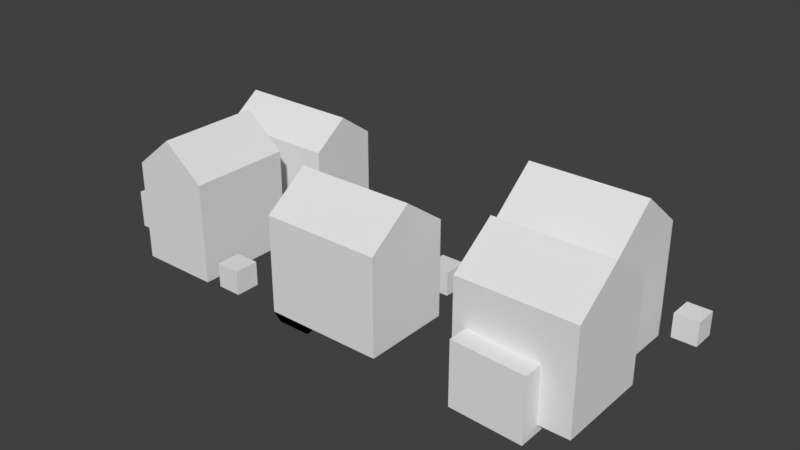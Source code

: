 # Source: Casas.blend  (saved by Blender 2.79.0; exported with 4.5.12 LTS)
import bpy
from mathutils import Matrix  # noqa: F401  (used for matrix-valued properties, if any)

bpy.ops.wm.read_factory_settings(use_empty=True)
scene = bpy.context.scene
scene.name = 'Scene'

# ---- collections
col_collection_1 = bpy.data.collections.new('Collection 1'); scene.collection.children.link(col_collection_1)

# ---- world
world_world = bpy.data.worlds.new('World'); scene.world = world_world
world_world.color = (0.05088, 0.05088, 0.05088)
world_world.use_sun_shadow = False
world_world.sun_shadow_jitter_overblur = 0.0
world_world.cycles.sampling_method = 'MANUAL'

# ---- meshes
me_cube_009 = bpy.data.meshes.new('Cube.009')
me_cube_009.from_pydata([(-1.337, 1.436, -0.1053), (-1.337, 1.436, 0.4491), (-1.421, 2.226, -0.03876), (-1.421, 2.226, 0.7506), (-0.07564, 1.436, -0.03876), (-0.07564, 1.436, 0.7506), (-0.2029, 2.226, -0.009857), (-0.2029, 2.226, 0.5249), (-0.7469, 2.226, -0.009857), (-0.7469, 2.226, 0.5249), (-0.9579, 1.436, -0.1053), (-0.9579, 1.436, 0.4491), (-1.421, 1.436, -0.03876), (-1.421, 1.436, 0.7506), (-0.8742, 1.436, 0.7506), (-0.8742, 1.436, -0.03876), (-1.421, 1.436, 0.8174), (-1.421, 2.226, 0.8174), (-0.8742, 2.226, 0.8174), (-0.07564, 2.226, 0.8174), (-0.07564, 1.436, 0.8174), (-0.8742, 1.436, 0.8174), (-1.421, 1.831, -0.03876), (-1.421, 1.831, 0.7506), (-0.07564, 1.831, -0.03876), (-0.07564, 1.831, 0.7506), (-0.8742, 1.831, -0.03876), (-1.421, 1.831, 1.099), (-0.07564, 1.831, 1.099), (-0.8742, 1.831, 1.099), (-0.8742, 2.226, 0.7506), (-0.07564, 2.226, 0.7506), (-0.07564, 2.226, -0.03876), (-0.8742, 2.226, -0.03876), (-0.2029, 2.226, -0.009857), (-0.2029, 2.226, 0.5249), (-0.7469, 2.226, -0.009857), (-0.7469, 2.226, 0.5249)], [], [(22, 23, 3, 2), (24, 25, 5, 4), (10, 11, 1, 0), (26, 24, 4, 15), (14, 5, 20, 21), (25, 31, 19, 28), (22, 26, 15, 12), (4, 5, 14, 15), (2, 3, 30, 33), (0, 1, 13, 12), (1, 11, 14, 13), (10, 0, 12, 15), (11, 10, 15, 14), (29, 27, 16, 21), (28, 29, 21, 20), (30, 3, 17, 18), (23, 13, 16, 27), (13, 14, 21, 16), (31, 30, 18, 19), (3, 23, 27, 17), (19, 18, 29, 28), (18, 17, 27, 29), (2, 33, 26, 22), (5, 25, 28, 20), (33, 32, 24, 26), (32, 31, 25, 24), (12, 13, 23, 22), (7, 9, 30, 31), (6, 7, 31, 32), (8, 6, 32, 33), (9, 8, 33, 30), (36, 37, 35, 34)])
me_cube_009.use_remesh_preserve_volume = False
me_cube_009.use_remesh_preserve_attributes = False
me_cube_009.use_mirror_vertex_groups = False
me_cube_009.update()
me_cube_007 = bpy.data.meshes.new('Cube.007')
me_cube_007.from_pydata([(-1.675, 0.2905, -0.1115), (-1.675, 0.2905, 0.3015), (-1.675, 0.6436, -0.1115), (-1.675, 0.6436, 0.3015), (-1.408, 0.2905, -0.1115), (-1.408, 0.2905, 0.3015), (-1.408, 0.6436, -0.1115), (-1.408, 0.6436, 0.3015)], [], [(0, 1, 3, 2), (2, 3, 7, 6), (6, 7, 5, 4), (4, 5, 1, 0), (2, 6, 4, 0), (7, 3, 1, 5)])
me_cube_007.use_remesh_preserve_volume = False
me_cube_007.use_remesh_preserve_attributes = False
me_cube_007.use_mirror_vertex_groups = False
me_cube_007.update()
me_cube_006 = bpy.data.meshes.new('Cube.006')
me_cube_006.from_pydata([(-1.16, 1.011, -0.2659), (-1.16, 1.011, 0.4345), (-0.2856, 1.08, -0.1819), (-0.2856, 1.08, 0.8153), (-1.16, -0.0232, -0.1819), (-1.16, -0.0232, 0.8153), (-0.2856, -0.0232, -0.1819), (-0.2856, -0.0232, 0.8153), (-0.2856, 0.6316, -0.1819), (-0.2856, 0.6316, 0.8153), (-1.16, 0.7002, -0.2659), (-1.16, 0.7002, 0.4345), (-1.16, 1.08, -0.1819), (-1.16, 1.08, 0.8153), (-1.16, 0.6316, 0.8153), (-1.16, 0.6316, -0.1819), (-1.16, 1.08, 0.8996), (-0.2856, 1.08, 0.8996), (-0.2856, 0.6316, 0.8996), (-0.2856, -0.0232, 0.8996), (-1.16, -0.0232, 0.8996), (-1.16, 0.6316, 0.8996), (-0.7229, 1.08, -0.1819), (-0.7229, 1.08, 0.8153), (-0.7229, -0.0232, -0.1819), (-0.7229, -0.0232, 0.8153), (-0.7229, 0.6316, -0.1819), (-0.7229, 1.08, 1.256), (-0.7229, -0.0232, 1.256), (-0.7229, 0.6316, 1.256)], [], [(22, 23, 3, 2), (8, 9, 7, 6), (24, 25, 5, 4), (10, 11, 1, 0), (26, 24, 4, 15), (14, 5, 20, 21), (25, 7, 19, 28), (22, 26, 15, 12), (4, 5, 14, 15), (2, 3, 9, 8), (0, 1, 13, 12), (1, 11, 14, 13), (10, 0, 12, 15), (11, 10, 15, 14), (29, 27, 16, 21), (28, 29, 21, 20), (9, 3, 17, 18), (23, 13, 16, 27), (13, 14, 21, 16), (7, 9, 18, 19), (3, 23, 27, 17), (19, 18, 29, 28), (18, 17, 27, 29), (2, 8, 26, 22), (5, 25, 28, 20), (8, 6, 24, 26), (6, 7, 25, 24), (12, 13, 23, 22)])
me_cube_006.use_remesh_preserve_volume = False
me_cube_006.use_remesh_preserve_attributes = False
me_cube_006.use_mirror_vertex_groups = False
me_cube_006.update()
me_cube_005 = bpy.data.meshes.new('Cube.005')
me_cube_005.from_pydata([(0.08186, -0.1665, -0.02744), (0.08186, -0.1665, 0.2297), (0.08186, 0.09063, -0.02744), (0.08186, 0.09063, 0.2297), (0.339, -0.1665, -0.02744), (0.339, -0.1665, 0.2297), (0.339, 0.09063, -0.02744), (0.339, 0.09063, 0.2297)], [], [(0, 1, 3, 2), (2, 3, 7, 6), (6, 7, 5, 4), (4, 5, 1, 0), (2, 6, 4, 0), (7, 3, 1, 5)])
me_cube_005.use_remesh_preserve_volume = False
me_cube_005.use_remesh_preserve_attributes = False
me_cube_005.use_mirror_vertex_groups = False
me_cube_005.update()
me_cube_004 = bpy.data.meshes.new('Cube.004')
me_cube_004.from_pydata([(1.619, 1.153, -0.05499), (1.619, 1.153, 0.2021), (1.619, 1.41, -0.05499), (1.619, 1.41, 0.2021), (1.876, 1.153, -0.05499), (1.876, 1.153, 0.2021), (1.876, 1.41, -0.05499), (1.876, 1.41, 0.2021)], [], [(0, 1, 3, 2), (2, 3, 7, 6), (6, 7, 5, 4), (4, 5, 1, 0), (2, 6, 4, 0), (7, 3, 1, 5)])
me_cube_004.use_remesh_preserve_volume = False
me_cube_004.use_remesh_preserve_attributes = False
me_cube_004.use_mirror_vertex_groups = False
me_cube_004.update()
me_cube_003 = bpy.data.meshes.new('Cube.003')
me_cube_003.from_pydata([(0.8323, -0.0935, -0.1656), (0.8323, -0.0935, 0.5612), (0.754, 0.8525, -0.08587), (0.754, 0.8525, 0.8602), (2.011, -0.0935, -0.08587), (2.011, -0.0935, 0.8602), (2.011, 0.8525, -0.08587), (2.011, 0.8525, 0.8602), (1.265, 0.8525, -0.08587), (1.265, 0.8525, 0.8602), (1.187, -0.0935, -0.1656), (1.187, -0.0935, 0.5612), (0.754, -0.0935, -0.08587), (0.754, -0.0935, 0.8602), (1.265, -0.0935, 0.8602), (1.265, -0.0935, -0.08587), (0.754, -0.0935, 0.9402), (0.754, 0.8525, 0.9402), (1.265, 0.8525, 0.9402), (2.011, 0.8525, 0.9402), (2.011, -0.0935, 0.9402), (1.265, -0.0935, 0.9402), (0.754, 0.3795, -0.08587), (0.754, 0.3795, 0.8602), (2.011, 0.3795, -0.08587), (2.011, 0.3795, 0.8602), (1.265, 0.3795, -0.08587), (0.754, 0.3795, 1.278), (2.011, 0.3795, 1.278), (1.265, 0.3795, 1.278), (0.5323, 0.1729, -0.1406), (0.5323, 0.1729, 0.5011), (0.5323, 0.7523, -0.1406), (0.5323, 0.7523, 0.5011), (1.174, 0.1729, -0.1406), (1.174, 0.1729, 0.5011), (1.174, 0.7523, -0.1406), (1.174, 0.7523, 0.5011), (0.8323, -0.0935, -0.1656), (0.8323, -0.0935, 0.5612), (1.187, -0.0935, -0.1656), (1.187, -0.0935, 0.5612)], [], [(22, 23, 3, 2), (8, 9, 7, 6), (24, 25, 5, 4), (26, 24, 4, 15), (14, 5, 20, 21), (25, 7, 19, 28), (22, 26, 15, 12), (4, 5, 14, 15), (2, 3, 9, 8), (0, 1, 13, 12), (1, 11, 14, 13), (10, 0, 12, 15), (11, 10, 15, 14), (29, 27, 16, 21), (28, 29, 21, 20), (9, 3, 17, 18), (23, 13, 16, 27), (13, 14, 21, 16), (7, 9, 18, 19), (3, 23, 27, 17), (19, 18, 29, 28), (18, 17, 27, 29), (2, 8, 26, 22), (5, 25, 28, 20), (8, 6, 24, 26), (6, 7, 25, 24), (12, 13, 23, 22), (30, 31, 33, 32), (32, 33, 37, 36), (36, 37, 35, 34), (34, 35, 31, 30), (32, 36, 34, 30), (37, 33, 31, 35), (40, 41, 39, 38)])
me_cube_003.use_remesh_preserve_volume = False
me_cube_003.use_remesh_preserve_attributes = False
me_cube_003.use_mirror_vertex_groups = False
me_cube_003.update()
me_cube_002 = bpy.data.meshes.new('Cube.002')
me_cube_002.from_pydata([(2.894, -0.02198, -0.1158), (2.894, -0.02198, 0.5767), (2.82, 0.9641, -0.03276), (2.82, 0.9641, 0.9533), (4.013, -0.02198, -0.03276), (4.013, -0.02198, 0.9533), (4.013, 0.9641, -0.03276), (4.013, 0.9641, 0.9533), (3.304, 0.9641, -0.03276), (3.304, 0.9641, 0.9533), (3.23, -0.02198, -0.1158), (3.23, -0.02198, 0.5767), (2.82, -0.02198, -0.03276), (2.82, -0.02198, 0.9533), (3.304, -0.02198, 0.9533), (3.304, -0.02198, -0.03276), (2.82, -0.02198, 1.037), (2.82, 0.9641, 1.037), (3.304, 0.9641, 1.037), (4.013, 0.9641, 1.037), (4.013, -0.02198, 1.037), (3.304, -0.02198, 1.037), (2.82, 0.4711, -0.03276), (2.82, 0.4711, 0.9533), (4.013, 0.4711, -0.03276), (4.013, 0.4711, 0.9533), (3.304, 0.4711, -0.03276), (2.82, 0.4711, 1.389), (4.013, 0.4711, 1.389), (3.304, 0.4711, 1.389), (2.951, -0.2266, -0.08987), (2.951, -0.2266, 0.5791), (2.951, 0.4423, -0.08987), (2.951, 0.4423, 0.5791), (3.698, -0.2324, -0.1177), (3.698, -0.2324, 0.5512), (3.698, 0.4366, -0.1177), (3.698, 0.4366, 0.5512)], [], [(22, 23, 3, 2), (8, 9, 7, 6), (24, 25, 5, 4), (10, 11, 1, 0), (26, 24, 4, 15), (14, 5, 20, 21), (25, 7, 19, 28), (22, 26, 15, 12), (4, 5, 14, 15), (2, 3, 9, 8), (0, 1, 13, 12), (1, 11, 14, 13), (10, 0, 12, 15), (11, 10, 15, 14), (29, 27, 16, 21), (28, 29, 21, 20), (9, 3, 17, 18), (23, 13, 16, 27), (13, 14, 21, 16), (7, 9, 18, 19), (3, 23, 27, 17), (19, 18, 29, 28), (18, 17, 27, 29), (2, 8, 26, 22), (5, 25, 28, 20), (8, 6, 24, 26), (6, 7, 25, 24), (12, 13, 23, 22), (30, 31, 33, 32), (32, 33, 37, 36), (36, 37, 35, 34), (34, 35, 31, 30), (32, 36, 34, 30), (37, 33, 31, 35)])
me_cube_002.use_remesh_preserve_volume = False
me_cube_002.use_remesh_preserve_attributes = False
me_cube_002.use_mirror_vertex_groups = False
me_cube_002.update()
me_cube_001 = bpy.data.meshes.new('Cube.001')
me_cube_001.from_pydata([(3.914, 1.836, -0.0271), (3.914, 1.836, 0.23), (3.914, 2.093, -0.0271), (3.914, 2.093, 0.23), (4.171, 1.836, -0.0271), (4.171, 1.836, 0.23), (4.171, 2.093, -0.0271), (4.171, 2.093, 0.23)], [], [(0, 1, 3, 2), (2, 3, 7, 6), (6, 7, 5, 4), (4, 5, 1, 0), (2, 6, 4, 0), (7, 3, 1, 5)])
me_cube_001.use_remesh_preserve_volume = False
me_cube_001.use_remesh_preserve_attributes = False
me_cube_001.use_mirror_vertex_groups = False
me_cube_001.update()
me_cube_000 = bpy.data.meshes.new('Cube.000')
me_cube_000.from_pydata([(3.557, 2.192, -0.3919), (3.557, 2.192, 0.6024), (3.635, 1.195, -0.2963), (3.635, 1.195, 0.8394), (2.379, 2.192, -0.2963), (2.379, 2.192, 0.8394), (2.379, 1.195, -0.2963), (2.379, 1.195, 0.8394), (3.125, 1.195, -0.2963), (3.125, 1.195, 0.8394), (3.203, 2.192, -0.3919), (3.203, 2.192, 0.6024), (3.635, 2.192, -0.2963), (3.635, 2.192, 0.8394), (3.125, 2.192, 0.8394), (3.125, 2.192, -0.2963), (3.635, 2.192, 0.9355), (3.635, 1.195, 0.9355), (3.125, 1.195, 0.9355), (2.379, 1.195, 0.9355), (2.379, 2.192, 0.9355), (3.125, 2.192, 0.9355), (3.635, 1.693, -0.2963), (3.635, 1.693, 0.8394), (2.379, 1.693, -0.2963), (2.379, 1.693, 0.8394), (3.125, 1.693, -0.2963), (3.635, 1.693, 1.341), (2.379, 1.693, 1.341), (3.125, 1.693, 1.341), (2.105, 1.725, -0.3456), (2.105, 1.725, 0.3302), (2.105, 2.401, -0.3456), (2.105, 2.401, 0.3302), (2.781, 1.725, -0.3456), (2.781, 1.725, 0.3302), (2.781, 2.401, -0.3456), (2.781, 2.401, 0.3302), (3.557, 2.192, -0.3919), (3.557, 2.192, 0.6024), (3.203, 2.192, -0.3919), (3.203, 2.192, 0.6024)], [], [(22, 23, 3, 2), (8, 9, 7, 6), (24, 25, 5, 4), (26, 24, 4, 15), (14, 5, 20, 21), (25, 7, 19, 28), (22, 26, 15, 12), (4, 5, 14, 15), (2, 3, 9, 8), (0, 1, 13, 12), (1, 11, 14, 13), (10, 0, 12, 15), (11, 10, 15, 14), (29, 27, 16, 21), (28, 29, 21, 20), (9, 3, 17, 18), (23, 13, 16, 27), (13, 14, 21, 16), (7, 9, 18, 19), (3, 23, 27, 17), (19, 18, 29, 28), (18, 17, 27, 29), (2, 8, 26, 22), (5, 25, 28, 20), (8, 6, 24, 26), (6, 7, 25, 24), (12, 13, 23, 22), (30, 31, 33, 32), (32, 33, 37, 36), (36, 37, 35, 34), (34, 35, 31, 30), (32, 36, 34, 30), (37, 33, 31, 35), (40, 41, 39, 38)])
me_cube_000.use_remesh_preserve_volume = False
me_cube_000.use_remesh_preserve_attributes = False
me_cube_000.use_mirror_vertex_groups = False
me_cube_000.update()
me_cube_016 = bpy.data.meshes.new('Cube.016')
me_cube_016.from_pydata([], [], [])
me_cube_016.use_remesh_preserve_volume = False
me_cube_016.use_remesh_preserve_attributes = False
me_cube_016.use_mirror_vertex_groups = False
me_cube_016.update()

# ---- objects
ob_cube_009 = bpy.data.objects.new('Cube.009', me_cube_009)
ob_cube_008 = bpy.data.objects.new('Cube.008', me_cube_007)
ob_cube_007 = bpy.data.objects.new('Cube.007', me_cube_006)
ob_cube_006 = bpy.data.objects.new('Cube.006', me_cube_005)
ob_cube_005 = bpy.data.objects.new('Cube.005', me_cube_004)
ob_cube_004 = bpy.data.objects.new('Cube.004', me_cube_003)
ob_cube_003 = bpy.data.objects.new('Cube.003', me_cube_002)
ob_cube_002 = bpy.data.objects.new('Cube.002', me_cube_001)
ob_cube_000 = bpy.data.objects.new('Cube.000', me_cube_000)
ob_cube_013 = bpy.data.objects.new('Cube.013', me_cube_016)

# ---- transforms, parenting, visibility, modifiers, constraints
ob_cube_009.location = (-0.9492, 0.0, 0.0)
ob_cube_009.lineart.crease_threshold = 0.0
ob_cube_008.location = (-0.9492, 0.0, 0.0)
ob_cube_008.lineart.crease_threshold = 0.0
ob_cube_007.location = (-0.9492, 0.0, 0.0)
ob_cube_007.lineart.crease_threshold = 0.0
ob_cube_006.location = (-0.9492, 0.0, 0.0)
ob_cube_006.lineart.crease_threshold = 0.0
ob_cube_005.location = (-0.9492, 0.0, 0.0)
ob_cube_005.lineart.crease_threshold = 0.0
ob_cube_004.location = (-0.9492, 0.0, 0.0)
ob_cube_004.lineart.crease_threshold = 0.0
ob_cube_003.location = (-0.9492, 0.0, 0.0)
ob_cube_003.lineart.crease_threshold = 0.0
ob_cube_002.location = (-0.9492, 0.0, 0.0)
ob_cube_002.lineart.crease_threshold = 0.0
ob_cube_000.location = (-0.9492, 0.0, 0.0)
ob_cube_000.lineart.crease_threshold = 0.0
ob_cube_013.location = (3.023, 2.613, -0.1887)
ob_cube_013.scale = (0.7219, 0.7219, 0.7219)
ob_cube_013.lineart.crease_threshold = 0.0

# ---- collection membership
col_collection_1.objects.link(ob_cube_009)
col_collection_1.objects.link(ob_cube_008)
col_collection_1.objects.link(ob_cube_007)
col_collection_1.objects.link(ob_cube_006)
col_collection_1.objects.link(ob_cube_005)
col_collection_1.objects.link(ob_cube_004)
col_collection_1.objects.link(ob_cube_003)
col_collection_1.objects.link(ob_cube_002)
col_collection_1.objects.link(ob_cube_000)
col_collection_1.objects.link(ob_cube_013)

# ---- scene / render settings (as saved in the file)
scene.frame_start = 1; scene.frame_end = 250; scene.frame_set(1)
scene.render.engine = 'BLENDER_EEVEE_NEXT'
scene.render.resolution_percentage = 50
scene.render.dither_intensity = 0.0
scene.cycles.use_denoising = False
scene.cycles.samples = 128
scene.cycles.sampling_pattern = 'TABULATED_SOBOL'
scene.cycles.use_adaptive_sampling = False
scene.cycles.use_light_tree = False
scene.cycles.blur_glossy = 0.0
scene.cycles.sample_clamp_indirect = 0.0
scene.view_settings.view_transform = 'Standard'
bpy.context.view_layer.update()

# ---- added for rendering (the .blend has no active camera and no usable light): camera, sun
cam_auto = bpy.data.cameras.new('AutoCamera')
cam_auto.lens = 50.0
cam_auto.sensor_width = 36.0
cam_auto.clip_end = 1000.0
ob_auto_camera = bpy.data.objects.new('AutoCamera', cam_auto)
scene.collection.objects.link(ob_auto_camera)
ob_auto_camera.location = (6.53604, -6.29451, 5.48819)
ob_auto_camera.rotation_euler = (1.09748, -7.21219e-08, 0.694738)
scene.camera = ob_auto_camera
light_auto_sun = bpy.data.lights.new('AutoSun', 'SUN')
light_auto_sun.energy = 3.0
light_auto_sun.angle = 0.0523599
ob_auto_sun = bpy.data.objects.new('AutoSun', light_auto_sun)
scene.collection.objects.link(ob_auto_sun)
ob_auto_sun.rotation_euler = (0.872665, 0.174533, 0.523599)
bpy.context.view_layer.update()
